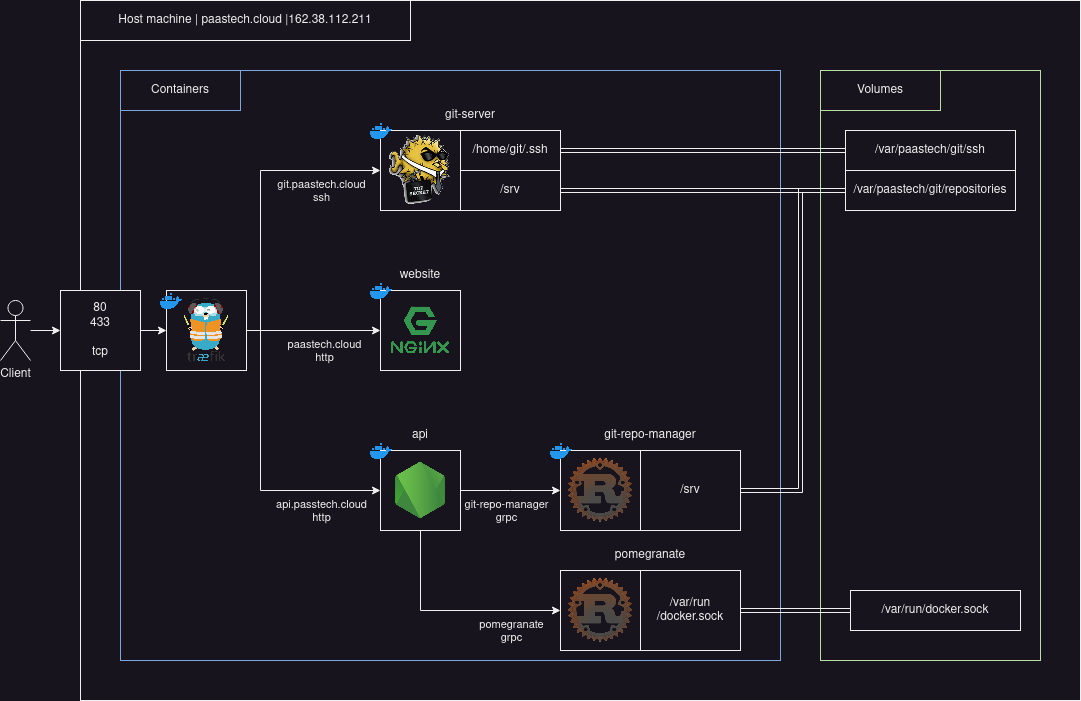

The diagram above was exported from draw.io. Its source (the exported page's mxGraphModel, read from the mxfile embedded in the PNG):
<mxGraphModel dx="1434" dy="759" grid="1" gridSize="10" guides="1" tooltips="1" connect="1" arrows="1" fold="1" page="1" pageScale="1" pageWidth="850" pageHeight="1100" math="0" shadow="0">
  <root>
    <mxCell id="0" />
    <mxCell id="1" parent="0" />
    <mxCell id="nSEFm6iRAs_uTlR6jZh4-95" value="" style="rounded=0;whiteSpace=wrap;html=1;" parent="1" vertex="1">
      <mxGeometry x="100" y="70" width="1000" height="700" as="geometry" />
    </mxCell>
    <mxCell id="nSEFm6iRAs_uTlR6jZh4-94" value="" style="rounded=0;whiteSpace=wrap;html=1;verticalAlign=top;strokeColor=#7EA6E0;" parent="1" vertex="1">
      <mxGeometry x="140" y="140" width="660" height="590" as="geometry" />
    </mxCell>
    <mxCell id="nSEFm6iRAs_uTlR6jZh4-21" style="edgeStyle=orthogonalEdgeStyle;rounded=0;orthogonalLoop=1;jettySize=auto;html=1;exitX=1;exitY=0.5;exitDx=0;exitDy=0;entryX=0;entryY=0.5;entryDx=0;entryDy=0;" parent="1" source="nSEFm6iRAs_uTlR6jZh4-2" target="nSEFm6iRAs_uTlR6jZh4-16" edge="1">
      <mxGeometry relative="1" as="geometry">
        <Array as="points">
          <mxPoint x="280" y="400" />
          <mxPoint x="280" y="240" />
        </Array>
      </mxGeometry>
    </mxCell>
    <mxCell id="nSEFm6iRAs_uTlR6jZh4-22" value="&lt;div&gt;git.paastech.cloud&lt;/div&gt;&lt;div&gt;ssh&lt;br&gt;&lt;/div&gt;" style="edgeLabel;html=1;align=center;verticalAlign=middle;resizable=0;points=[];" parent="nSEFm6iRAs_uTlR6jZh4-21" vertex="1" connectable="0">
      <mxGeometry x="-0.0009" y="-3" relative="1" as="geometry">
        <mxPoint x="57" y="-7" as="offset" />
      </mxGeometry>
    </mxCell>
    <mxCell id="nSEFm6iRAs_uTlR6jZh4-33" style="edgeStyle=orthogonalEdgeStyle;rounded=0;orthogonalLoop=1;jettySize=auto;html=1;exitX=1;exitY=0.5;exitDx=0;exitDy=0;entryX=0;entryY=0.5;entryDx=0;entryDy=0;" parent="1" source="nSEFm6iRAs_uTlR6jZh4-2" target="nSEFm6iRAs_uTlR6jZh4-31" edge="1">
      <mxGeometry relative="1" as="geometry">
        <Array as="points">
          <mxPoint x="280" y="400" />
          <mxPoint x="280" y="560" />
        </Array>
      </mxGeometry>
    </mxCell>
    <mxCell id="nSEFm6iRAs_uTlR6jZh4-34" value="&lt;div&gt;api.passtech.cloud&lt;/div&gt;&lt;div&gt;http&lt;br&gt;&lt;/div&gt;" style="edgeLabel;html=1;align=center;verticalAlign=middle;resizable=0;points=[];" parent="nSEFm6iRAs_uTlR6jZh4-33" vertex="1" connectable="0">
      <mxGeometry x="-0.3032" y="2" relative="1" as="geometry">
        <mxPoint x="58" y="92" as="offset" />
      </mxGeometry>
    </mxCell>
    <mxCell id="nSEFm6iRAs_uTlR6jZh4-39" style="edgeStyle=orthogonalEdgeStyle;rounded=0;orthogonalLoop=1;jettySize=auto;html=1;exitX=1;exitY=0.5;exitDx=0;exitDy=0;entryX=0;entryY=0.5;entryDx=0;entryDy=0;" parent="1" source="nSEFm6iRAs_uTlR6jZh4-2" target="nSEFm6iRAs_uTlR6jZh4-19" edge="1">
      <mxGeometry relative="1" as="geometry" />
    </mxCell>
    <mxCell id="nSEFm6iRAs_uTlR6jZh4-40" value="&lt;div&gt;paastech.cloud&lt;/div&gt;&lt;div&gt;http&lt;br&gt;&lt;/div&gt;" style="edgeLabel;html=1;align=center;verticalAlign=middle;resizable=0;points=[];" parent="nSEFm6iRAs_uTlR6jZh4-39" vertex="1" connectable="0">
      <mxGeometry x="0.15" y="-2" relative="1" as="geometry">
        <mxPoint y="18" as="offset" />
      </mxGeometry>
    </mxCell>
    <mxCell id="nSEFm6iRAs_uTlR6jZh4-107" style="edgeStyle=orthogonalEdgeStyle;rounded=0;orthogonalLoop=1;jettySize=auto;html=1;entryX=0;entryY=0.5;entryDx=0;entryDy=0;" parent="1" source="nSEFm6iRAs_uTlR6jZh4-4" target="nSEFm6iRAs_uTlR6jZh4-104" edge="1">
      <mxGeometry relative="1" as="geometry" />
    </mxCell>
    <mxCell id="nSEFm6iRAs_uTlR6jZh4-4" value="Client" style="shape=umlActor;verticalLabelPosition=bottom;verticalAlign=top;html=1;outlineConnect=0;" parent="1" vertex="1">
      <mxGeometry x="20" y="370" width="30" height="60" as="geometry" />
    </mxCell>
    <mxCell id="nSEFm6iRAs_uTlR6jZh4-18" value="" style="group" parent="1" vertex="1" connectable="0">
      <mxGeometry x="390" y="350" width="90" height="90" as="geometry" />
    </mxCell>
    <mxCell id="nSEFm6iRAs_uTlR6jZh4-19" value="" style="rounded=0;whiteSpace=wrap;html=1;" parent="nSEFm6iRAs_uTlR6jZh4-18" vertex="1">
      <mxGeometry x="10" y="10" width="80" height="80" as="geometry" />
    </mxCell>
    <mxCell id="nSEFm6iRAs_uTlR6jZh4-20" value="" style="shape=image;verticalLabelPosition=bottom;labelBackgroundColor=default;verticalAlign=top;aspect=fixed;imageAspect=0;image=https://assets.stickpng.com/images/62a9c7ab8ff6441a2952dad2.png;" parent="nSEFm6iRAs_uTlR6jZh4-18" vertex="1">
      <mxGeometry width="22" height="22" as="geometry" />
    </mxCell>
    <mxCell id="nSEFm6iRAs_uTlR6jZh4-64" value="" style="shape=image;verticalLabelPosition=bottom;labelBackgroundColor=default;verticalAlign=top;aspect=fixed;imageAspect=0;image=https://en-wiki.ikoula.com/images/4/4a/Nginx.png;" parent="nSEFm6iRAs_uTlR6jZh4-18" vertex="1">
      <mxGeometry x="20" y="20" width="60" height="60" as="geometry" />
    </mxCell>
    <mxCell id="nSEFm6iRAs_uTlR6jZh4-30" value="" style="group" parent="1" vertex="1" connectable="0">
      <mxGeometry x="390" y="510" width="190" height="90" as="geometry" />
    </mxCell>
    <mxCell id="nSEFm6iRAs_uTlR6jZh4-31" value="" style="rounded=0;whiteSpace=wrap;html=1;" parent="nSEFm6iRAs_uTlR6jZh4-30" vertex="1">
      <mxGeometry x="10" y="10" width="80" height="80" as="geometry" />
    </mxCell>
    <mxCell id="nSEFm6iRAs_uTlR6jZh4-32" value="" style="shape=image;verticalLabelPosition=bottom;labelBackgroundColor=default;verticalAlign=top;aspect=fixed;imageAspect=0;image=https://assets.stickpng.com/images/62a9c7ab8ff6441a2952dad2.png;" parent="nSEFm6iRAs_uTlR6jZh4-30" vertex="1">
      <mxGeometry width="22" height="22" as="geometry" />
    </mxCell>
    <mxCell id="nSEFm6iRAs_uTlR6jZh4-66" value="" style="shape=image;verticalLabelPosition=bottom;labelBackgroundColor=default;verticalAlign=top;aspect=fixed;imageAspect=0;image=https://cdn-icons-png.flaticon.com/512/5968/5968322.png;" parent="nSEFm6iRAs_uTlR6jZh4-30" vertex="1">
      <mxGeometry x="22" y="22" width="56" height="56" as="geometry" />
    </mxCell>
    <mxCell id="nSEFm6iRAs_uTlR6jZh4-101" value="api" style="text;html=1;strokeColor=none;fillColor=none;align=center;verticalAlign=middle;whiteSpace=wrap;rounded=0;" parent="nSEFm6iRAs_uTlR6jZh4-30" vertex="1">
      <mxGeometry x="10" y="-20" width="80" height="30" as="geometry" />
    </mxCell>
    <mxCell id="nSEFm6iRAs_uTlR6jZh4-60" value="" style="rounded=0;whiteSpace=wrap;html=1;verticalAlign=top;strokeColor=#B9E0A5;" parent="1" vertex="1">
      <mxGeometry x="840" y="140" width="220" height="590" as="geometry" />
    </mxCell>
    <mxCell id="nSEFm6iRAs_uTlR6jZh4-61" value="/var/paastech/git/repositories" style="rounded=0;whiteSpace=wrap;html=1;" parent="1" vertex="1">
      <mxGeometry x="865" y="240" width="170" height="40" as="geometry" />
    </mxCell>
    <mxCell id="nSEFm6iRAs_uTlR6jZh4-62" value="/var/paastech/git/ssh" style="rounded=0;whiteSpace=wrap;html=1;" parent="1" vertex="1">
      <mxGeometry x="865" y="200" width="170" height="40" as="geometry" />
    </mxCell>
    <mxCell id="nSEFm6iRAs_uTlR6jZh4-68" value="" style="group" parent="1" vertex="1" connectable="0">
      <mxGeometry x="570" y="510" width="90" height="90" as="geometry" />
    </mxCell>
    <mxCell id="nSEFm6iRAs_uTlR6jZh4-69" value="" style="rounded=0;whiteSpace=wrap;html=1;" parent="nSEFm6iRAs_uTlR6jZh4-68" vertex="1">
      <mxGeometry x="10" y="10" width="80" height="80" as="geometry" />
    </mxCell>
    <mxCell id="nSEFm6iRAs_uTlR6jZh4-70" value="" style="shape=image;verticalLabelPosition=bottom;labelBackgroundColor=default;verticalAlign=top;aspect=fixed;imageAspect=0;image=https://assets.stickpng.com/images/62a9c7ab8ff6441a2952dad2.png;" parent="nSEFm6iRAs_uTlR6jZh4-68" vertex="1">
      <mxGeometry width="22" height="22" as="geometry" />
    </mxCell>
    <mxCell id="nSEFm6iRAs_uTlR6jZh4-71" value="" style="shape=image;verticalLabelPosition=bottom;labelBackgroundColor=default;verticalAlign=top;aspect=fixed;imageAspect=0;image=https://www.wiresmithtech.com/wp-content/uploads/rust-logo-512x512-1.png;" parent="nSEFm6iRAs_uTlR6jZh4-68" vertex="1">
      <mxGeometry x="17" y="17" width="66" height="66" as="geometry" />
    </mxCell>
    <mxCell id="nSEFm6iRAs_uTlR6jZh4-72" style="edgeStyle=orthogonalEdgeStyle;rounded=0;orthogonalLoop=1;jettySize=auto;html=1;exitX=1;exitY=0.5;exitDx=0;exitDy=0;" parent="1" source="nSEFm6iRAs_uTlR6jZh4-31" edge="1">
      <mxGeometry relative="1" as="geometry">
        <mxPoint x="580" y="560" as="targetPoint" />
      </mxGeometry>
    </mxCell>
    <mxCell id="nSEFm6iRAs_uTlR6jZh4-73" value="&lt;div&gt;git-repo-manager&lt;/div&gt;&lt;div&gt;grpc&lt;br&gt;&lt;/div&gt;" style="edgeLabel;html=1;align=center;verticalAlign=middle;resizable=0;points=[];" parent="nSEFm6iRAs_uTlR6jZh4-72" vertex="1" connectable="0">
      <mxGeometry x="-0.1034" y="-3" relative="1" as="geometry">
        <mxPoint y="17" as="offset" />
      </mxGeometry>
    </mxCell>
    <mxCell id="nSEFm6iRAs_uTlR6jZh4-81" style="edgeStyle=orthogonalEdgeStyle;rounded=0;orthogonalLoop=1;jettySize=auto;html=1;exitX=1;exitY=0.5;exitDx=0;exitDy=0;entryX=0;entryY=0.5;entryDx=0;entryDy=0;shape=link;" parent="1" source="nSEFm6iRAs_uTlR6jZh4-48" target="nSEFm6iRAs_uTlR6jZh4-61" edge="1">
      <mxGeometry relative="1" as="geometry" />
    </mxCell>
    <mxCell id="nSEFm6iRAs_uTlR6jZh4-48" value="/srv" style="rounded=0;whiteSpace=wrap;html=1;container=0;" parent="1" vertex="1">
      <mxGeometry x="480" y="240" width="100" height="40" as="geometry" />
    </mxCell>
    <mxCell id="nSEFm6iRAs_uTlR6jZh4-82" style="edgeStyle=orthogonalEdgeStyle;rounded=0;orthogonalLoop=1;jettySize=auto;html=1;exitX=1;exitY=0.5;exitDx=0;exitDy=0;entryX=0;entryY=0.5;entryDx=0;entryDy=0;shape=link;" parent="1" source="nSEFm6iRAs_uTlR6jZh4-50" target="nSEFm6iRAs_uTlR6jZh4-62" edge="1">
      <mxGeometry relative="1" as="geometry" />
    </mxCell>
    <mxCell id="nSEFm6iRAs_uTlR6jZh4-50" value="/home/git/.ssh" style="rounded=0;whiteSpace=wrap;html=1;container=0;" parent="1" vertex="1">
      <mxGeometry x="480" y="200" width="100" height="40" as="geometry" />
    </mxCell>
    <mxCell id="nSEFm6iRAs_uTlR6jZh4-16" value="" style="rounded=0;whiteSpace=wrap;html=1;container=0;" parent="1" vertex="1">
      <mxGeometry x="400" y="200" width="80" height="80" as="geometry" />
    </mxCell>
    <mxCell id="nSEFm6iRAs_uTlR6jZh4-17" value="" style="shape=image;verticalLabelPosition=bottom;labelBackgroundColor=default;verticalAlign=top;aspect=fixed;imageAspect=0;image=https://assets.stickpng.com/images/62a9c7ab8ff6441a2952dad2.png;container=0;" parent="1" vertex="1">
      <mxGeometry x="390" y="190" width="22" height="22" as="geometry" />
    </mxCell>
    <mxCell id="nSEFm6iRAs_uTlR6jZh4-28" value="" style="shape=image;verticalLabelPosition=bottom;labelBackgroundColor=default;verticalAlign=top;aspect=fixed;imageAspect=0;image=https://fred151.net/site/wp-content/uploads/2018/09/openssh-fish.png;container=0;" parent="1" vertex="1">
      <mxGeometry x="405" y="205" width="70" height="70" as="geometry" />
    </mxCell>
    <mxCell id="nSEFm6iRAs_uTlR6jZh4-77" style="edgeStyle=orthogonalEdgeStyle;rounded=0;orthogonalLoop=1;jettySize=auto;html=1;exitX=1;exitY=0.5;exitDx=0;exitDy=0;entryX=0;entryY=0.5;entryDx=0;entryDy=0;shape=link;" parent="1" source="nSEFm6iRAs_uTlR6jZh4-76" target="nSEFm6iRAs_uTlR6jZh4-61" edge="1">
      <mxGeometry relative="1" as="geometry">
        <Array as="points">
          <mxPoint x="820" y="560" />
          <mxPoint x="820" y="260" />
        </Array>
      </mxGeometry>
    </mxCell>
    <mxCell id="nSEFm6iRAs_uTlR6jZh4-76" value="/srv" style="rounded=0;whiteSpace=wrap;html=1;" parent="1" vertex="1">
      <mxGeometry x="660" y="520" width="100" height="80" as="geometry" />
    </mxCell>
    <mxCell id="nSEFm6iRAs_uTlR6jZh4-83" value="" style="rounded=0;whiteSpace=wrap;html=1;" parent="1" vertex="1">
      <mxGeometry x="580" y="640" width="80" height="80" as="geometry" />
    </mxCell>
    <mxCell id="nSEFm6iRAs_uTlR6jZh4-84" value="" style="shape=image;verticalLabelPosition=bottom;labelBackgroundColor=default;verticalAlign=top;aspect=fixed;imageAspect=0;image=https://www.wiresmithtech.com/wp-content/uploads/rust-logo-512x512-1.png;" parent="1" vertex="1">
      <mxGeometry x="587" y="647" width="66" height="66" as="geometry" />
    </mxCell>
    <mxCell id="nSEFm6iRAs_uTlR6jZh4-92" style="edgeStyle=orthogonalEdgeStyle;rounded=0;orthogonalLoop=1;jettySize=auto;html=1;exitX=1;exitY=0.5;exitDx=0;exitDy=0;entryX=0;entryY=0.5;entryDx=0;entryDy=0;shape=link;" parent="1" source="nSEFm6iRAs_uTlR6jZh4-85" target="nSEFm6iRAs_uTlR6jZh4-91" edge="1">
      <mxGeometry relative="1" as="geometry" />
    </mxCell>
    <mxCell id="nSEFm6iRAs_uTlR6jZh4-85" value="/var/run/docker.sock" style="rounded=0;whiteSpace=wrap;html=1;" parent="1" vertex="1">
      <mxGeometry x="660" y="640" width="100" height="80" as="geometry" />
    </mxCell>
    <mxCell id="nSEFm6iRAs_uTlR6jZh4-86" style="edgeStyle=orthogonalEdgeStyle;rounded=0;orthogonalLoop=1;jettySize=auto;html=1;exitX=0.5;exitY=1;exitDx=0;exitDy=0;entryX=0;entryY=0.5;entryDx=0;entryDy=0;" parent="1" source="nSEFm6iRAs_uTlR6jZh4-31" target="nSEFm6iRAs_uTlR6jZh4-83" edge="1">
      <mxGeometry relative="1" as="geometry" />
    </mxCell>
    <mxCell id="nSEFm6iRAs_uTlR6jZh4-87" value="&lt;div&gt;pomegranate&lt;/div&gt;&lt;div&gt;grpc&lt;/div&gt;" style="edgeLabel;html=1;align=center;verticalAlign=middle;resizable=0;points=[];" parent="nSEFm6iRAs_uTlR6jZh4-86" vertex="1" connectable="0">
      <mxGeometry x="0.1" y="-1" relative="1" as="geometry">
        <mxPoint x="49" y="19" as="offset" />
      </mxGeometry>
    </mxCell>
    <mxCell id="nSEFm6iRAs_uTlR6jZh4-91" value="/var/run/docker.sock" style="rounded=0;whiteSpace=wrap;html=1;" parent="1" vertex="1">
      <mxGeometry x="870" y="660" width="170" height="40" as="geometry" />
    </mxCell>
    <mxCell id="nSEFm6iRAs_uTlR6jZh4-96" value="Containers" style="rounded=0;whiteSpace=wrap;html=1;strokeColor=#7EA6E0;" parent="1" vertex="1">
      <mxGeometry x="140" y="140" width="120" height="40" as="geometry" />
    </mxCell>
    <mxCell id="nSEFm6iRAs_uTlR6jZh4-97" value="Host machine | paastech.cloud |162.38.112.211" style="rounded=0;whiteSpace=wrap;html=1;strokeColor=default;" parent="1" vertex="1">
      <mxGeometry x="100" y="70" width="330" height="40" as="geometry" />
    </mxCell>
    <mxCell id="nSEFm6iRAs_uTlR6jZh4-98" value="Volumes" style="rounded=0;whiteSpace=wrap;html=1;strokeColor=#B9E0A5;" parent="1" vertex="1">
      <mxGeometry x="840" y="140" width="120" height="40" as="geometry" />
    </mxCell>
    <mxCell id="nSEFm6iRAs_uTlR6jZh4-99" value="git-repo-manager" style="text;html=1;strokeColor=none;fillColor=none;align=center;verticalAlign=middle;whiteSpace=wrap;rounded=0;" parent="1" vertex="1">
      <mxGeometry x="580" y="490" width="180" height="30" as="geometry" />
    </mxCell>
    <mxCell id="nSEFm6iRAs_uTlR6jZh4-100" value="pomegranate" style="text;html=1;strokeColor=none;fillColor=none;align=center;verticalAlign=middle;whiteSpace=wrap;rounded=0;" parent="1" vertex="1">
      <mxGeometry x="580" y="610" width="180" height="30" as="geometry" />
    </mxCell>
    <mxCell id="nSEFm6iRAs_uTlR6jZh4-102" value="website" style="text;html=1;strokeColor=none;fillColor=none;align=center;verticalAlign=middle;whiteSpace=wrap;rounded=0;" parent="1" vertex="1">
      <mxGeometry x="400" y="330" width="80" height="30" as="geometry" />
    </mxCell>
    <mxCell id="nSEFm6iRAs_uTlR6jZh4-103" value="git-server" style="text;html=1;strokeColor=none;fillColor=none;align=center;verticalAlign=middle;whiteSpace=wrap;rounded=0;" parent="1" vertex="1">
      <mxGeometry x="400" y="170" width="180" height="30" as="geometry" />
    </mxCell>
    <mxCell id="nSEFm6iRAs_uTlR6jZh4-108" style="edgeStyle=orthogonalEdgeStyle;rounded=0;orthogonalLoop=1;jettySize=auto;html=1;entryX=0;entryY=0.5;entryDx=0;entryDy=0;" parent="1" source="nSEFm6iRAs_uTlR6jZh4-104" target="nSEFm6iRAs_uTlR6jZh4-2" edge="1">
      <mxGeometry relative="1" as="geometry" />
    </mxCell>
    <mxCell id="nSEFm6iRAs_uTlR6jZh4-104" value="&lt;div&gt;80&lt;/div&gt;&lt;div&gt;433&lt;/div&gt;&lt;div&gt;&lt;br&gt;&lt;/div&gt;&lt;div&gt;tcp&lt;br&gt;&lt;/div&gt;" style="rounded=0;whiteSpace=wrap;html=1;" parent="1" vertex="1">
      <mxGeometry x="80" y="360" width="80" height="80" as="geometry" />
    </mxCell>
    <mxCell id="nSEFm6iRAs_uTlR6jZh4-105" value="" style="group" parent="1" vertex="1" connectable="0">
      <mxGeometry x="180" y="360" width="86" height="80" as="geometry" />
    </mxCell>
    <mxCell id="nSEFm6iRAs_uTlR6jZh4-2" value="" style="rounded=0;whiteSpace=wrap;html=1;" parent="nSEFm6iRAs_uTlR6jZh4-105" vertex="1">
      <mxGeometry x="6" width="80" height="80" as="geometry" />
    </mxCell>
    <mxCell id="nSEFm6iRAs_uTlR6jZh4-3" value="" style="shape=image;verticalLabelPosition=bottom;labelBackgroundColor=default;verticalAlign=top;aspect=fixed;imageAspect=0;image=https://upload.wikimedia.org/wikipedia/commons/1/1b/Traefik.logo.png;" parent="nSEFm6iRAs_uTlR6jZh4-105" vertex="1">
      <mxGeometry x="22.889999999999986" y="8.129999999999995" width="46.22" height="63.75" as="geometry" />
    </mxCell>
    <mxCell id="nSEFm6iRAs_uTlR6jZh4-12" value="" style="shape=image;verticalLabelPosition=bottom;labelBackgroundColor=default;verticalAlign=top;aspect=fixed;imageAspect=0;image=https://assets.stickpng.com/images/62a9c7ab8ff6441a2952dad2.png;" parent="nSEFm6iRAs_uTlR6jZh4-105" vertex="1">
      <mxGeometry width="22" height="22" as="geometry" />
    </mxCell>
  </root>
</mxGraphModel>